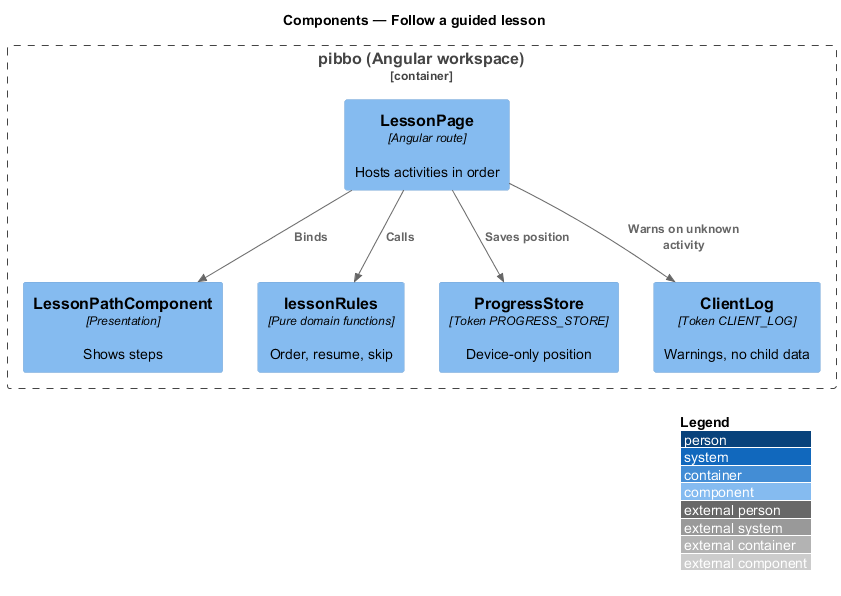

The diagram above was rendered by PlantUML. Its source (embedded in the PNG):
@startuml
!include <C4/C4_Component>
LAYOUT_WITH_LEGEND()
title Components — Follow a guided lesson
Container_Boundary(b, "pibbo (Angular workspace)") {
  Component(page, "LessonPage", "Angular route", "Hosts activities in order")
  Component(path, "LessonPathComponent", "Presentation", "Shows steps")
  Component(rules, "lessonRules", "Pure domain functions", "Order, resume, skip")
  Component(store, "ProgressStore", "Token PROGRESS_STORE", "Device-only position")
  Component(log, "ClientLog", "Token CLIENT_LOG", "Warnings, no child data")
}
Rel(page, path, "Binds")
Rel(page, rules, "Calls")
Rel(page, store, "Saves position")
Rel(page, log, "Warns on unknown activity")
@enduml